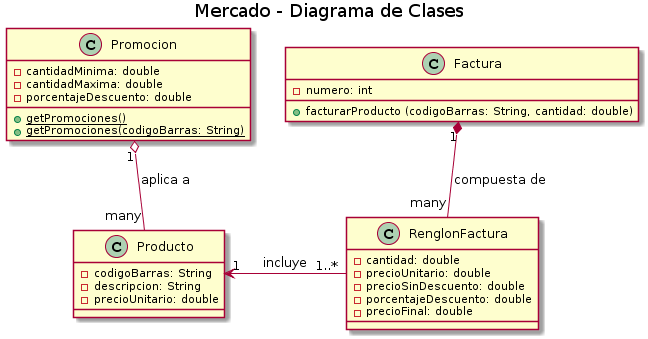

The diagram above was rendered by PlantUML. Its source (embedded in the PNG):
@startuml
title Mercado - Diagrama de Clases


class Producto {
    - codigoBarras: String
    - descripcion: String
    - precioUnitario: double
}
class Promocion {
    -cantidadMinima: double
    -cantidadMaxima: double
    -porcentajeDescuento: double
    + {static} getPromociones()
    + {static} getPromociones(codigoBarras: String)
}
class Factura {
    - numero: int
    + facturarProducto (codigoBarras: String, cantidad: double)
}
class RenglonFactura {
    - cantidad: double
    - precioUnitario: double
    - precioSinDescuento: double
    - porcentajeDescuento: double
    - precioFinal: double
}


Promocion "1" o-down- "many" Producto: aplica a
Factura "1" *-down- "many" RenglonFactura: compuesta de
RenglonFactura "1..*" -----left-----> "1" Producto:incluye
@enduml